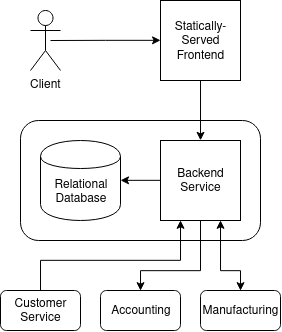

The diagram above was exported from draw.io. Its source (the exported page's mxGraphModel, read from the mxfile embedded in the PNG):
<mxGraphModel dx="971" dy="545" grid="1" gridSize="10" guides="1" tooltips="1" connect="1" arrows="1" fold="1" page="1" pageScale="1" pageWidth="850" pageHeight="1100" math="0" shadow="0">
  <root>
    <mxCell id="0" />
    <mxCell id="1" parent="0" />
    <mxCell id="1FTjfSPUqAaSzjXopCFU-1" value="" style="rounded=1;whiteSpace=wrap;html=1;fillColor=none;" vertex="1" parent="1">
      <mxGeometry x="100" y="160" width="240" height="120" as="geometry" />
    </mxCell>
    <mxCell id="1FTjfSPUqAaSzjXopCFU-2" value="&lt;div&gt;Relational&lt;/div&gt;&lt;div&gt;Database&lt;br&gt;&lt;/div&gt;" style="shape=cylinder;whiteSpace=wrap;html=1;boundedLbl=1;backgroundOutline=1;fillColor=#ffffff;" vertex="1" parent="1">
      <mxGeometry x="120" y="180" width="80" height="80" as="geometry" />
    </mxCell>
    <mxCell id="1FTjfSPUqAaSzjXopCFU-17" style="edgeStyle=orthogonalEdgeStyle;rounded=0;orthogonalLoop=1;jettySize=auto;html=1;exitX=0;exitY=0.5;exitDx=0;exitDy=0;entryX=1;entryY=0.5;entryDx=0;entryDy=0;" edge="1" parent="1" source="1FTjfSPUqAaSzjXopCFU-4" target="1FTjfSPUqAaSzjXopCFU-2">
      <mxGeometry relative="1" as="geometry" />
    </mxCell>
    <mxCell id="1FTjfSPUqAaSzjXopCFU-22" style="edgeStyle=orthogonalEdgeStyle;rounded=0;orthogonalLoop=1;jettySize=auto;html=1;exitX=0.25;exitY=1;exitDx=0;exitDy=0;entryX=0.5;entryY=0;entryDx=0;entryDy=0;startArrow=classic;startFill=1;endArrow=none;endFill=0;" edge="1" parent="1" source="1FTjfSPUqAaSzjXopCFU-4" target="1FTjfSPUqAaSzjXopCFU-19">
      <mxGeometry relative="1" as="geometry">
        <Array as="points">
          <mxPoint x="260" y="300" />
          <mxPoint x="120" y="300" />
        </Array>
      </mxGeometry>
    </mxCell>
    <mxCell id="1FTjfSPUqAaSzjXopCFU-23" style="edgeStyle=orthogonalEdgeStyle;rounded=0;orthogonalLoop=1;jettySize=auto;html=1;exitX=0.5;exitY=1;exitDx=0;exitDy=0;entryX=0.5;entryY=0;entryDx=0;entryDy=0;" edge="1" parent="1" source="1FTjfSPUqAaSzjXopCFU-4" target="1FTjfSPUqAaSzjXopCFU-20">
      <mxGeometry relative="1" as="geometry">
        <Array as="points">
          <mxPoint x="280" y="310" />
          <mxPoint x="220" y="310" />
        </Array>
      </mxGeometry>
    </mxCell>
    <mxCell id="1FTjfSPUqAaSzjXopCFU-24" style="edgeStyle=orthogonalEdgeStyle;rounded=0;orthogonalLoop=1;jettySize=auto;html=1;exitX=0.75;exitY=1;exitDx=0;exitDy=0;entryX=0.5;entryY=0;entryDx=0;entryDy=0;startArrow=classic;startFill=1;" edge="1" parent="1" source="1FTjfSPUqAaSzjXopCFU-4" target="1FTjfSPUqAaSzjXopCFU-21">
      <mxGeometry relative="1" as="geometry">
        <Array as="points">
          <mxPoint x="300" y="310" />
          <mxPoint x="320" y="310" />
        </Array>
      </mxGeometry>
    </mxCell>
    <mxCell id="1FTjfSPUqAaSzjXopCFU-4" value="&lt;div&gt;Backend&lt;/div&gt;&lt;div&gt;Service&lt;br&gt;&lt;/div&gt;" style="rounded=0;whiteSpace=wrap;html=1;fillColor=#ffffff;" vertex="1" parent="1">
      <mxGeometry x="240" y="180" width="80" height="80" as="geometry" />
    </mxCell>
    <mxCell id="1FTjfSPUqAaSzjXopCFU-18" style="edgeStyle=orthogonalEdgeStyle;rounded=0;orthogonalLoop=1;jettySize=auto;html=1;exitX=0.5;exitY=1;exitDx=0;exitDy=0;entryX=0.5;entryY=0;entryDx=0;entryDy=0;" edge="1" parent="1" source="1FTjfSPUqAaSzjXopCFU-5" target="1FTjfSPUqAaSzjXopCFU-4">
      <mxGeometry relative="1" as="geometry" />
    </mxCell>
    <mxCell id="1FTjfSPUqAaSzjXopCFU-5" value="&lt;div&gt;Statically-&lt;/div&gt;&lt;div&gt;Served&lt;/div&gt;&lt;div&gt;Frontend&lt;br&gt;&lt;/div&gt;" style="rounded=0;whiteSpace=wrap;html=1;fillColor=#ffffff;" vertex="1" parent="1">
      <mxGeometry x="240" y="40" width="80" height="80" as="geometry" />
    </mxCell>
    <mxCell id="1FTjfSPUqAaSzjXopCFU-14" style="edgeStyle=orthogonalEdgeStyle;rounded=0;orthogonalLoop=1;jettySize=auto;html=1;entryX=0;entryY=0.5;entryDx=0;entryDy=0;" edge="1" parent="1" target="1FTjfSPUqAaSzjXopCFU-5">
      <mxGeometry relative="1" as="geometry">
        <mxPoint x="130" y="80" as="sourcePoint" />
      </mxGeometry>
    </mxCell>
    <mxCell id="1FTjfSPUqAaSzjXopCFU-8" value="Client" style="shape=umlActor;verticalLabelPosition=bottom;labelBackgroundColor=#ffffff;verticalAlign=top;html=1;outlineConnect=0;fillColor=#ffffff;" vertex="1" parent="1">
      <mxGeometry x="110" y="50" width="30" height="60" as="geometry" />
    </mxCell>
    <mxCell id="1FTjfSPUqAaSzjXopCFU-19" value="&lt;div&gt;Customer&lt;/div&gt;&lt;div&gt;Service&lt;br&gt;&lt;/div&gt;" style="rounded=1;whiteSpace=wrap;html=1;fillColor=#ffffff;" vertex="1" parent="1">
      <mxGeometry x="80" y="330" width="80" height="40" as="geometry" />
    </mxCell>
    <mxCell id="1FTjfSPUqAaSzjXopCFU-20" value="Accounting" style="rounded=1;whiteSpace=wrap;html=1;fillColor=#ffffff;" vertex="1" parent="1">
      <mxGeometry x="180" y="330" width="80" height="40" as="geometry" />
    </mxCell>
    <mxCell id="1FTjfSPUqAaSzjXopCFU-21" value="Manufacturing" style="rounded=1;whiteSpace=wrap;html=1;fillColor=#ffffff;" vertex="1" parent="1">
      <mxGeometry x="280" y="330" width="80" height="40" as="geometry" />
    </mxCell>
  </root>
</mxGraphModel>